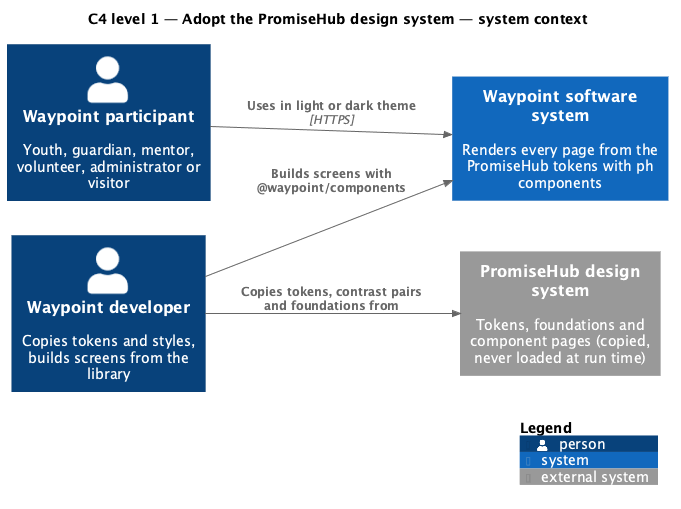

The diagram above was rendered by PlantUML. Its source (embedded in the PNG):
@startuml
!include <C4/C4_Context>
LAYOUT_LEFT_RIGHT()
title C4 level 1 — Adopt the PromiseHub design system — system context
Person(participant, "Waypoint participant", "Youth, guardian, mentor, volunteer, administrator or visitor")
Person(developer, "Waypoint developer", "Copies tokens and styles, builds screens from the library")
System(waypoint, "Waypoint software system", "Renders every page from the PromiseHub tokens with ph components")
System_Ext(promisehub, "PromiseHub design system", "Tokens, foundations and component pages (copied, never loaded at run time)")
Rel(participant, waypoint, "Uses in light or dark theme", "HTTPS")
Rel(developer, promisehub, "Copies tokens, contrast pairs and foundations from")
Rel(developer, waypoint, "Builds screens with @waypoint/components")
SHOW_LEGEND()
@enduml